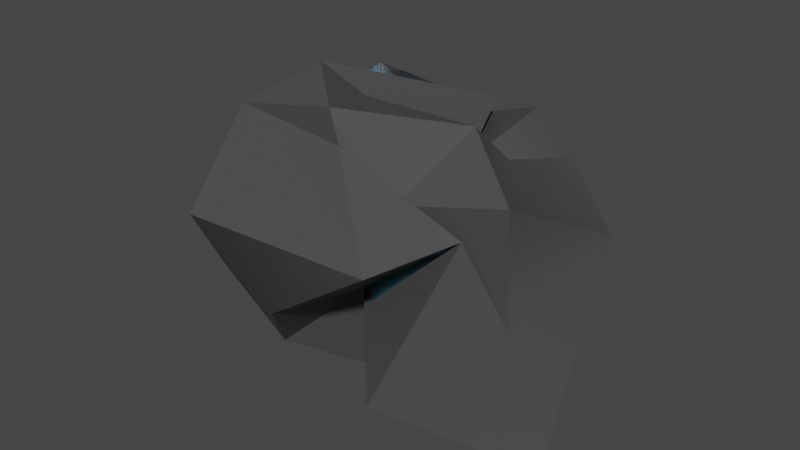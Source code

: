 # Source: phosphor.blend  (saved by Blender 3.4.6; exported with 4.5.12 LTS)
import bpy
from mathutils import Matrix  # noqa: F401  (used for matrix-valued properties, if any)

bpy.ops.wm.read_factory_settings(use_empty=True)
scene = bpy.context.scene
scene.name = 'Scene'

# ---- collections
col_collection = bpy.data.collections.new('Collection'); scene.collection.children.link(col_collection)

# ---- materials (node trees are filled in below, after node groups)
mat_material_002 = bpy.data.materials.new('Material.002')
mat_material_002.use_transparent_shadow = False
mat_material_001 = bpy.data.materials.new('Material.001')
mat_material_001.use_backface_culling = True
mat_material_001.use_transparent_shadow = False

# ---- node groups
ng_auto_smooth = bpy.data.node_groups.new('Auto Smooth', 'GeometryNodeTree')
_s = ng_auto_smooth.interface.new_socket(name='Geometry', in_out='OUTPUT', socket_type='NodeSocketGeometry')
_s = ng_auto_smooth.interface.new_socket(name='Geometry', in_out='INPUT', socket_type='NodeSocketGeometry')
_s = ng_auto_smooth.interface.new_socket(name='Angle', in_out='INPUT', socket_type='NodeSocketFloat')
_s.subtype = 'ANGLE'
_s.min_value = 0.0
_s.max_value = 3.142
ng_auto_smooth.is_modifier = True
_N = ng_auto_smooth.nodes; _L = ng_auto_smooth.links
n0 = _N.new('NodeGroupOutput'); n0.name = 'Group Output'; n0.location = (480, -100)
n1 = _N.new('NodeGroupInput'); n1.name = 'Group Input'; n1.location = (-420, -300)
n2 = _N.new('NodeGroupInput'); n2.name = 'Group Input.001'; n2.location = (-60, -100)
n3 = _N.new('GeometryNodeSetShadeSmooth'); n3.name = 'Set Shade Smooth'; n3.location = (120, -100)
n3.domain = 'EDGE'
n4 = _N.new('GeometryNodeSetShadeSmooth'); n4.name = 'Set Shade Smooth.001'; n4.location = (300, -100)
n5 = _N.new('GeometryNodeInputMeshEdgeAngle'); n5.name = 'Edge Angle'; n5.location = (-420, -220)
n6 = _N.new('GeometryNodeInputEdgeSmooth'); n6.name = 'Is Edge Smooth'; n6.location = (-60, -160)
n7 = _N.new('GeometryNodeInputShadeSmooth'); n7.name = 'Is Face Smooth'; n7.location = (-240, -340)
n8 = _N.new('FunctionNodeBooleanMath'); n8.name = 'Boolean Math'; n8.location = (-60, -220)
n9 = _N.new('FunctionNodeCompare'); n9.name = 'Compare'; n9.location = (-240, -180)
n9.operation = 'LESS_EQUAL'
_L.new(n5.outputs[0], n9.inputs[0])
_L.new(n4.outputs[0], n0.inputs[0])
_L.new(n1.outputs[1], n9.inputs[1])
_L.new(n9.outputs[0], n8.inputs[0])
_L.new(n7.outputs[0], n8.inputs[1])
_L.new(n2.outputs[0], n3.inputs[0])
_L.new(n6.outputs[0], n3.inputs[1])
_L.new(n3.outputs[0], n4.inputs[0])
_L.new(n8.outputs[0], n3.inputs[2])
n0.is_active_output = True

# ---- material node trees
mat_material_002.use_nodes = True; mat_material_002.node_tree.nodes.clear()
_N = mat_material_002.node_tree.nodes; _L = mat_material_002.node_tree.links
n0 = _N.new('ShaderNodeBsdfPrincipled'); n0.name = 'Principled BSDF'; n0.location = (10, 300)
n0.distribution = 'GGX'
n0.subsurface_method = 'RANDOM_WALK_SKIN'
n0.inputs[0].default_value = (0.4696, 0.4878, 0.4822, 1.0)
n0.inputs[3].default_value = 1.45
n0.inputs[8].default_value = 1.0
n0.inputs[10].default_value = 1.0
n0.inputs[11].default_value = 1.01
n0.inputs[13].default_value = 0.0
n0.inputs[27].default_value = (0.0, 0.0, 0.0, 1.0)
n0.inputs[28].default_value = 1.0
n1 = _N.new('ShaderNodeOutputMaterial'); n1.name = 'Material Output'; n1.location = (300, 300)
_L.new(n0.outputs[0], n1.inputs[0])
n1.is_active_output = True
mat_material_001.use_nodes = True; mat_material_001.node_tree.nodes.clear()
_N = mat_material_001.node_tree.nodes; _L = mat_material_001.node_tree.links
n0 = _N.new('ShaderNodeBsdfPrincipled'); n0.name = 'Principled BSDF'; n0.location = (10, 300)
n0.distribution = 'GGX'
n0.subsurface_method = 'RANDOM_WALK_SKIN'
n0.inputs[0].default_value = (0.07035, 0.07035, 0.07035, 1.0)
n0.inputs[3].default_value = 1.45
n0.inputs[27].default_value = (0.0, 0.0, 0.0, 1.0)
n0.inputs[28].default_value = 1.0
n1 = _N.new('ShaderNodeOutputMaterial'); n1.name = 'Material Output'; n1.location = (300, 300)
_L.new(n0.outputs[0], n1.inputs[0])
n1.is_active_output = True

# ---- world
world_world = bpy.data.worlds.new('World'); scene.world = world_world
world_world.use_nodes = True; world_world.node_tree.nodes.clear()
_N = world_world.node_tree.nodes; _L = world_world.node_tree.links
n0 = _N.new('ShaderNodeOutputWorld'); n0.name = 'World Output'; n0.location = (300, 300)
n1 = _N.new('ShaderNodeBackground'); n1.name = 'Background'; n1.location = (10, 300)
n1.inputs[0].default_value = (0.05088, 0.05088, 0.05088, 1.0)
_L.new(n1.outputs[0], n0.inputs[0])
n0.is_active_output = True
world_world.color = (0.05088, 0.05088, 0.05088)
world_world.use_sun_shadow = False
world_world.sun_shadow_jitter_overblur = 0.0

# ---- meshes
me_icosphere = bpy.data.meshes.new('Icosphere')
me_icosphere.from_pydata([(-0.02086, 0.02886, -0.5028), (0.8585, -1.305, -0.3385), (-0.3334, -0.8629, -0.3831), (-1.27, 0.456, -0.8466), (-0.4413, 0.8439, -0.4564), (0.2433, 0.7495, -0.3042), (0.04651, -0.6637, 0.6808), (-0.6391, -0.6513, 0.03203), (-0.4661, 0.3019, 0.8503), (0.3657, 0.8411, 0.4952), (0.9857, -0.3361, 0.4506), (-0.2682, -0.1849, 0.7606), (-0.5305, -0.5944, -0.7938), (0.4206, -0.2543, -0.9057), (0.106, -0.4844, -0.2032), (1.28, -0.3483, -1.132), (0.7579, -0.1062, -0.8872), (-0.4331, -0.2906, -0.6212), (-1.136, -0.4839, -0.5356), (-0.2822, 0.4559, -0.8027), (-0.8803, 0.6122, -0.8093), (-0.0008978, 1.181, -0.5211), (0.9149, -0.2432, -0.4035), (1.038, 0.6407, -0.07936), (0.5601, -1.058, 0.2271), (0.7013, -0.4707, 0.1597), (-1.15, -0.05334, -0.2668), (-0.8221, -0.9826, 0.09738), (-0.4949, 0.4216, -0.08356), (-1.26, 0.1967, -0.4424), (0.5173, 1.064, 0.1383), (-0.01199, 0.317, -0.285), (0.2644, -0.5021, 0.2613), (-0.7491, -0.6146, 0.6906), (-0.8913, 0.3489, 0.5855), (-0.3483, 0.9644, 0.281), (0.3949, 0.4333, 0.3039), (-0.02412, -0.6441, 0.8769), (0.4714, 0.005308, 0.6354), (-0.3191, -0.4166, 0.9817), (-0.005201, 0.8359, 0.5207), (0.3989, 0.1227, 0.3401)], [], [(0, 13, 12), (1, 13, 15), (0, 12, 17), (0, 17, 19), (0, 19, 16), (1, 15, 22), (2, 14, 24), (3, 18, 26), (4, 20, 28), (5, 21, 30), (1, 22, 25), (2, 24, 27), (3, 26, 29), (4, 28, 31), (5, 30, 23), (6, 32, 37), (7, 33, 39), (8, 34, 40), (9, 35, 41), (10, 36, 38), (38, 41, 11), (38, 36, 41), (36, 9, 41), (41, 40, 11), (41, 35, 40), (35, 8, 40), (40, 39, 11), (40, 34, 39), (34, 7, 39), (39, 37, 11), (39, 33, 37), (33, 6, 37), (37, 38, 11), (37, 32, 38), (32, 10, 38), (23, 36, 10), (23, 30, 36), (30, 9, 36), (31, 35, 9), (31, 28, 35), (28, 8, 35), (29, 34, 8), (29, 26, 34), (26, 7, 34), (27, 33, 7), (27, 24, 33), (24, 6, 33), (25, 32, 6), (25, 22, 32), (22, 10, 32), (30, 31, 9), (30, 21, 31), (21, 4, 31), (28, 29, 8), (28, 20, 29), (20, 3, 29), (26, 27, 7), (26, 18, 27), (18, 2, 27), (24, 25, 6), (24, 14, 25), (14, 1, 25), (22, 23, 10), (22, 15, 23), (15, 5, 23), (16, 21, 5), (16, 19, 21), (19, 4, 21), (19, 20, 4), (19, 17, 20), (17, 3, 20), (17, 18, 3), (17, 12, 18), (12, 2, 18), (15, 16, 5), (15, 13, 16), (13, 0, 16), (12, 14, 2), (12, 13, 14), (13, 1, 14)])
me_icosphere.polygons.foreach_set('use_smooth', [True] * 80)
_uv = me_icosphere.uv_layers.new(name='UVMap')
_uv.uv.foreach_set('vector', [0.1818, 0.0, 0.2273, 0.07873, 0.1364, 0.07873, 0.2727, 0.1575, 0.3182, 0.07873, 0.3636, 0.1575, 0.9091, 0.0, 0.9545, 0.07873, 0.8636, 0.07873, 0.7273, 0.0, 0.7727, 0.07873, 0.6818, 0.07873, 0.5455, 0.0, 0.5909, 0.07873, 0.5, 0.07873, 0.2727, 0.1575, 0.3636, 0.1575, 0.3182, 0.2362, 0.09091, 0.1575, 0.1818, 0.1575, 0.1364, 0.2362, 0.8182, 0.1575, 0.9091, 0.1575, 0.8636, 0.2362, 0.6364, 0.1575, 0.7273, 0.1575, 0.6818, 0.2362, 0.4545, 0.1575, 0.5455, 0.1575, 0.5, 0.2362, 0.2727, 0.1575, 0.3182, 0.2362, 0.2273, 0.2362, 0.09091, 0.1575, 0.1364, 0.2362, 0.04546, 0.2362, 0.8182, 0.1575, 0.8636, 0.2362, 0.7727, 0.2362, 0.6364, 0.1575, 0.6818, 0.2362, 0.5909, 0.2362, 0.4545, 0.1575, 0.5, 0.2362, 0.4091, 0.2362, 0.1818, 0.3149, 0.2727, 0.3149, 0.2273, 0.3937, 0.0, 0.3149, 0.09091, 0.3149, 0.04546, 0.3937, 0.7273, 0.3149, 0.8182, 0.3149, 0.7727, 0.3937, 0.5455, 0.3149, 0.6364, 0.3149, 0.5909, 0.3937, 0.3636, 0.3149, 0.4545, 0.3149, 0.4091, 0.3937, 0.4091, 0.3937, 0.5, 0.3937, 0.4545, 0.4724, 0.4091, 0.3937, 0.4545, 0.3149, 0.5, 0.3937, 0.4545, 0.3149, 0.5455, 0.3149, 0.5, 0.3937, 0.5909, 0.3937, 0.6818, 0.3937, 0.6364, 0.4724, 0.5909, 0.3937, 0.6364, 0.3149, 0.6818, 0.3937, 0.6364, 0.3149, 0.7273, 0.3149, 0.6818, 0.3937, 0.7727, 0.3937, 0.8636, 0.3937, 0.8182, 0.4724, 0.7727, 0.3937, 0.8182, 0.3149, 0.8636, 0.3937, 0.8182, 0.3149, 0.9091, 0.3149, 0.8636, 0.3937, 0.04546, 0.3937, 0.1364, 0.3937, 0.09091, 0.4724, 0.04546, 0.3937, 0.09091, 0.3149, 0.1364, 0.3937, 0.09091, 0.3149, 0.1818, 0.3149, 0.1364, 0.3937, 0.2273, 0.3937, 0.3182, 0.3937, 0.2727, 0.4724, 0.2273, 0.3937, 0.2727, 0.3149, 0.3182, 0.3937, 0.2727, 0.3149, 0.3636, 0.3149, 0.3182, 0.3937, 0.4091, 0.2362, 0.4545, 0.3149, 0.3636, 0.3149, 0.4091, 0.2362, 0.5, 0.2362, 0.4545, 0.3149, 0.5, 0.2362, 0.5455, 0.3149, 0.4545, 0.3149, 0.5909, 0.2362, 0.6364, 0.3149, 0.5455, 0.3149, 0.5909, 0.2362, 0.6818, 0.2362, 0.6364, 0.3149, 0.6818, 0.2362, 0.7273, 0.3149, 0.6364, 0.3149, 0.7727, 0.2362, 0.8182, 0.3149, 0.7273, 0.3149, 0.7727, 0.2362, 0.8636, 0.2362, 0.8182, 0.3149, 0.8636, 0.2362, 0.9091, 0.3149, 0.8182, 0.3149, 0.04546, 0.2362, 0.09091, 0.3149, 0.0, 0.3149, 0.04546, 0.2362, 0.1364, 0.2362, 0.09091, 0.3149, 0.1364, 0.2362, 0.1818, 0.3149, 0.09091, 0.3149, 0.2273, 0.2362, 0.2727, 0.3149, 0.1818, 0.3149, 0.2273, 0.2362, 0.3182, 0.2362, 0.2727, 0.3149, 0.3182, 0.2362, 0.3636, 0.3149, 0.2727, 0.3149, 0.5, 0.2362, 0.5909, 0.2362, 0.5455, 0.3149, 0.5, 0.2362, 0.5455, 0.1575, 0.5909, 0.2362, 0.5455, 0.1575, 0.6364, 0.1575, 0.5909, 0.2362, 0.6818, 0.2362, 0.7727, 0.2362, 0.7273, 0.3149, 0.6818, 0.2362, 0.7273, 0.1575, 0.7727, 0.2362, 0.7273, 0.1575, 0.8182, 0.1575, 0.7727, 0.2362, 0.8636, 0.2362, 0.9545, 0.2362, 0.9091, 0.3149, 0.8636, 0.2362, 0.9091, 0.1575, 0.9545, 0.2362, 0.9091, 0.1575, 1.0, 0.1575, 0.9545, 0.2362, 0.1364, 0.2362, 0.2273, 0.2362, 0.1818, 0.3149, 0.1364, 0.2362, 0.1818, 0.1575, 0.2273, 0.2362, 0.1818, 0.1575, 0.2727, 0.1575, 0.2273, 0.2362, 0.3182, 0.2362, 0.4091, 0.2362, 0.3636, 0.3149, 0.3182, 0.2362, 0.3636, 0.1575, 0.4091, 0.2362, 0.3636, 0.1575, 0.4545, 0.1575, 0.4091, 0.2362, 0.5, 0.07873, 0.5455, 0.1575, 0.4545, 0.1575, 0.5, 0.07873, 0.5909, 0.07873, 0.5455, 0.1575, 0.5909, 0.07873, 0.6364, 0.1575, 0.5455, 0.1575, 0.6818, 0.07873, 0.7273, 0.1575, 0.6364, 0.1575, 0.6818, 0.07873, 0.7727, 0.07873, 0.7273, 0.1575, 0.7727, 0.07873, 0.8182, 0.1575, 0.7273, 0.1575, 0.8636, 0.07873, 0.9091, 0.1575, 0.8182, 0.1575, 0.8636, 0.07873, 0.9545, 0.07873, 0.9091, 0.1575, 0.9545, 0.07873, 1.0, 0.1575, 0.9091, 0.1575, 0.3636, 0.1575, 0.4091, 0.07873, 0.4545, 0.1575, 0.3636, 0.1575, 0.3182, 0.07873, 0.4091, 0.07873, 0.3182, 0.07873, 0.3636, 0.0, 0.4091, 0.07873, 0.1364, 0.07873, 0.1818, 0.1575, 0.09091, 0.1575, 0.1364, 0.07873, 0.2273, 0.07873, 0.1818, 0.1575, 0.2273, 0.07873, 0.2727, 0.1575, 0.1818, 0.1575])
me_icosphere.materials.append(mat_material_002)
me_icosphere.update()
me_icosphere_001 = bpy.data.meshes.new('Icosphere.001')
me_icosphere_001.from_pydata([(-0.02086, 0.02886, -0.5028), (0.8585, -1.305, -0.3385), (-0.3334, -0.8629, -0.3831), (-1.27, 0.456, -0.8466), (-0.4413, 0.8439, -0.4564), (0.2433, 0.7495, -0.3042), (0.04651, -0.6637, 0.6808), (-0.6391, -0.6513, 0.03203), (-0.4661, 0.3019, 0.8503), (0.3657, 0.8411, 0.4952), (0.9857, -0.3361, 0.4506), (-0.2682, -0.1849, 0.7606), (-0.5305, -0.5944, -0.7938), (0.4206, -0.2543, -0.9057), (0.106, -0.4844, -0.2032), (1.28, -0.3483, -1.132), (0.7579, -0.1062, -0.8872), (-0.4331, -0.2906, -0.6212), (-1.136, -0.4839, -0.5356), (-0.2822, 0.4559, -0.8027), (-0.8803, 0.6122, -0.8093), (-0.0008978, 1.181, -0.5211), (0.9149, -0.2432, -0.4035), (1.038, 0.6407, -0.07936), (0.5601, -1.058, 0.2271), (0.7013, -0.4707, 0.1597), (-1.15, -0.05334, -0.2668), (-0.8221, -0.9826, 0.09738), (-0.4949, 0.4216, -0.08356), (-1.26, 0.1967, -0.4424), (0.5173, 1.064, 0.1383), (-0.01199, 0.317, -0.285), (0.2644, -0.5021, 0.2613), (-0.7491, -0.6146, 0.6906), (-0.8913, 0.3489, 0.5855), (-0.3483, 0.9644, 0.281), (0.3949, 0.4333, 0.3039), (-0.02412, -0.6441, 0.8769), (0.4714, 0.005308, 0.6354), (-0.3191, -0.4166, 0.9817), (-0.005201, 0.8359, 0.5207), (0.3989, 0.1227, 0.3401)], [], [(0, 13, 12), (1, 13, 15), (0, 12, 17), (0, 17, 19), (0, 19, 16), (1, 15, 22), (2, 14, 24), (3, 18, 26), (4, 20, 28), (5, 21, 30), (1, 22, 25), (2, 24, 27), (3, 26, 29), (4, 28, 31), (5, 30, 23), (6, 32, 37), (7, 33, 39), (8, 34, 40), (9, 35, 41), (10, 36, 38), (38, 41, 11), (38, 36, 41), (36, 9, 41), (41, 40, 11), (41, 35, 40), (35, 8, 40), (40, 39, 11), (40, 34, 39), (34, 7, 39), (39, 37, 11), (39, 33, 37), (33, 6, 37), (37, 38, 11), (37, 32, 38), (32, 10, 38), (23, 36, 10), (23, 30, 36), (30, 9, 36), (31, 35, 9), (31, 28, 35), (28, 8, 35), (29, 34, 8), (29, 26, 34), (26, 7, 34), (27, 33, 7), (27, 24, 33), (24, 6, 33), (25, 32, 6), (25, 22, 32), (22, 10, 32), (30, 31, 9), (30, 21, 31), (21, 4, 31), (28, 29, 8), (28, 20, 29), (20, 3, 29), (26, 27, 7), (26, 18, 27), (18, 2, 27), (24, 25, 6), (24, 14, 25), (14, 1, 25), (22, 23, 10), (22, 15, 23), (15, 5, 23), (16, 21, 5), (16, 19, 21), (19, 4, 21), (19, 20, 4), (19, 17, 20), (17, 3, 20), (17, 18, 3), (17, 12, 18), (12, 2, 18), (15, 16, 5), (15, 13, 16), (13, 0, 16), (12, 14, 2), (12, 13, 14), (13, 1, 14)])
me_icosphere_001.polygons.foreach_set('use_smooth', [True] * 80)
_uv = me_icosphere_001.uv_layers.new(name='UVMap')
_uv.uv.foreach_set('vector', [0.1818, 0.0, 0.2273, 0.07873, 0.1364, 0.07873, 0.2727, 0.1575, 0.3182, 0.07873, 0.3636, 0.1575, 0.9091, 0.0, 0.9545, 0.07873, 0.8636, 0.07873, 0.7273, 0.0, 0.7727, 0.07873, 0.6818, 0.07873, 0.5455, 0.0, 0.5909, 0.07873, 0.5, 0.07873, 0.2727, 0.1575, 0.3636, 0.1575, 0.3182, 0.2362, 0.09091, 0.1575, 0.1818, 0.1575, 0.1364, 0.2362, 0.8182, 0.1575, 0.9091, 0.1575, 0.8636, 0.2362, 0.6364, 0.1575, 0.7273, 0.1575, 0.6818, 0.2362, 0.4545, 0.1575, 0.5455, 0.1575, 0.5, 0.2362, 0.2727, 0.1575, 0.3182, 0.2362, 0.2273, 0.2362, 0.09091, 0.1575, 0.1364, 0.2362, 0.04546, 0.2362, 0.8182, 0.1575, 0.8636, 0.2362, 0.7727, 0.2362, 0.6364, 0.1575, 0.6818, 0.2362, 0.5909, 0.2362, 0.4545, 0.1575, 0.5, 0.2362, 0.4091, 0.2362, 0.1818, 0.3149, 0.2727, 0.3149, 0.2273, 0.3937, 0.0, 0.3149, 0.09091, 0.3149, 0.04546, 0.3937, 0.7273, 0.3149, 0.8182, 0.3149, 0.7727, 0.3937, 0.5455, 0.3149, 0.6364, 0.3149, 0.5909, 0.3937, 0.3636, 0.3149, 0.4545, 0.3149, 0.4091, 0.3937, 0.4091, 0.3937, 0.5, 0.3937, 0.4545, 0.4724, 0.4091, 0.3937, 0.4545, 0.3149, 0.5, 0.3937, 0.4545, 0.3149, 0.5455, 0.3149, 0.5, 0.3937, 0.5909, 0.3937, 0.6818, 0.3937, 0.6364, 0.4724, 0.5909, 0.3937, 0.6364, 0.3149, 0.6818, 0.3937, 0.6364, 0.3149, 0.7273, 0.3149, 0.6818, 0.3937, 0.7727, 0.3937, 0.8636, 0.3937, 0.8182, 0.4724, 0.7727, 0.3937, 0.8182, 0.3149, 0.8636, 0.3937, 0.8182, 0.3149, 0.9091, 0.3149, 0.8636, 0.3937, 0.04546, 0.3937, 0.1364, 0.3937, 0.09091, 0.4724, 0.04546, 0.3937, 0.09091, 0.3149, 0.1364, 0.3937, 0.09091, 0.3149, 0.1818, 0.3149, 0.1364, 0.3937, 0.2273, 0.3937, 0.3182, 0.3937, 0.2727, 0.4724, 0.2273, 0.3937, 0.2727, 0.3149, 0.3182, 0.3937, 0.2727, 0.3149, 0.3636, 0.3149, 0.3182, 0.3937, 0.4091, 0.2362, 0.4545, 0.3149, 0.3636, 0.3149, 0.4091, 0.2362, 0.5, 0.2362, 0.4545, 0.3149, 0.5, 0.2362, 0.5455, 0.3149, 0.4545, 0.3149, 0.5909, 0.2362, 0.6364, 0.3149, 0.5455, 0.3149, 0.5909, 0.2362, 0.6818, 0.2362, 0.6364, 0.3149, 0.6818, 0.2362, 0.7273, 0.3149, 0.6364, 0.3149, 0.7727, 0.2362, 0.8182, 0.3149, 0.7273, 0.3149, 0.7727, 0.2362, 0.8636, 0.2362, 0.8182, 0.3149, 0.8636, 0.2362, 0.9091, 0.3149, 0.8182, 0.3149, 0.04546, 0.2362, 0.09091, 0.3149, 0.0, 0.3149, 0.04546, 0.2362, 0.1364, 0.2362, 0.09091, 0.3149, 0.1364, 0.2362, 0.1818, 0.3149, 0.09091, 0.3149, 0.2273, 0.2362, 0.2727, 0.3149, 0.1818, 0.3149, 0.2273, 0.2362, 0.3182, 0.2362, 0.2727, 0.3149, 0.3182, 0.2362, 0.3636, 0.3149, 0.2727, 0.3149, 0.5, 0.2362, 0.5909, 0.2362, 0.5455, 0.3149, 0.5, 0.2362, 0.5455, 0.1575, 0.5909, 0.2362, 0.5455, 0.1575, 0.6364, 0.1575, 0.5909, 0.2362, 0.6818, 0.2362, 0.7727, 0.2362, 0.7273, 0.3149, 0.6818, 0.2362, 0.7273, 0.1575, 0.7727, 0.2362, 0.7273, 0.1575, 0.8182, 0.1575, 0.7727, 0.2362, 0.8636, 0.2362, 0.9545, 0.2362, 0.9091, 0.3149, 0.8636, 0.2362, 0.9091, 0.1575, 0.9545, 0.2362, 0.9091, 0.1575, 1.0, 0.1575, 0.9545, 0.2362, 0.1364, 0.2362, 0.2273, 0.2362, 0.1818, 0.3149, 0.1364, 0.2362, 0.1818, 0.1575, 0.2273, 0.2362, 0.1818, 0.1575, 0.2727, 0.1575, 0.2273, 0.2362, 0.3182, 0.2362, 0.4091, 0.2362, 0.3636, 0.3149, 0.3182, 0.2362, 0.3636, 0.1575, 0.4091, 0.2362, 0.3636, 0.1575, 0.4545, 0.1575, 0.4091, 0.2362, 0.5, 0.07873, 0.5455, 0.1575, 0.4545, 0.1575, 0.5, 0.07873, 0.5909, 0.07873, 0.5455, 0.1575, 0.5909, 0.07873, 0.6364, 0.1575, 0.5455, 0.1575, 0.6818, 0.07873, 0.7273, 0.1575, 0.6364, 0.1575, 0.6818, 0.07873, 0.7727, 0.07873, 0.7273, 0.1575, 0.7727, 0.07873, 0.8182, 0.1575, 0.7273, 0.1575, 0.8636, 0.07873, 0.9091, 0.1575, 0.8182, 0.1575, 0.8636, 0.07873, 0.9545, 0.07873, 0.9091, 0.1575, 0.9545, 0.07873, 1.0, 0.1575, 0.9091, 0.1575, 0.3636, 0.1575, 0.4091, 0.07873, 0.4545, 0.1575, 0.3636, 0.1575, 0.3182, 0.07873, 0.4091, 0.07873, 0.3182, 0.07873, 0.3636, 0.0, 0.4091, 0.07873, 0.1364, 0.07873, 0.1818, 0.1575, 0.09091, 0.1575, 0.1364, 0.07873, 0.2273, 0.07873, 0.1818, 0.1575, 0.2273, 0.07873, 0.2727, 0.1575, 0.1818, 0.1575])
me_icosphere_001.materials.append(mat_material_002)
me_icosphere_001.materials.append(mat_material_001)
me_icosphere_001.update()

# ---- objects
ob_icosphere = bpy.data.objects.new('Icosphere', me_icosphere)
ob_icosphere_001 = bpy.data.objects.new('Icosphere.001', me_icosphere_001)

# ---- transforms, parenting, visibility, modifiers, constraints
ob_icosphere.location = (0.0, 0.0, 0.0)
_m = ob_icosphere.modifiers.new('Auto Smooth', 'NODES')
_m.node_group = ng_auto_smooth
_gi = [s.identifier for s in ng_auto_smooth.interface.items_tree if s.item_type == 'SOCKET' and s.in_out == 'INPUT']
_m[_gi[1]] = 0.5236  # Angle
ob_icosphere_001.location = (0.0, 0.0, 0.0)
_m = ob_icosphere_001.modifiers.new('Solidify', 'SOLIDIFY')
_m.thickness = -0.1
_m.material_offset = 1
_m.use_rim = False
_m.use_flip_normals = True
_m = ob_icosphere_001.modifiers.new('Auto Smooth', 'NODES')
_m.node_group = ng_auto_smooth
_gi = [s.identifier for s in ng_auto_smooth.interface.items_tree if s.item_type == 'SOCKET' and s.in_out == 'INPUT']
_m[_gi[1]] = 0.5236  # Angle

# ---- collection membership
col_collection.objects.link(ob_icosphere)
col_collection.objects.link(ob_icosphere_001)

# ---- scene / render settings (as saved in the file)
scene.frame_start = 1; scene.frame_end = 250; scene.frame_set(2)
scene.render.engine = 'BLENDER_EEVEE_NEXT'
scene.cycles.sampling_pattern = 'TABULATED_SOBOL'
scene.cycles.use_light_tree = False
scene.view_settings.view_transform = 'Filmic'
bpy.context.view_layer.update()

# ---- added for rendering (the .blend has no active camera and no usable light): camera, sun
cam_auto = bpy.data.cameras.new('AutoCamera')
cam_auto.lens = 50.0
cam_auto.sensor_width = 36.0
cam_auto.clip_end = 1000.0
ob_auto_camera = bpy.data.objects.new('AutoCamera', cam_auto)
scene.collection.objects.link(ob_auto_camera)
ob_auto_camera.location = (4.10652, -4.99412, 3.22819)
ob_auto_camera.rotation_euler = (1.09748, -7.21219e-08, 0.694738)
scene.camera = ob_auto_camera
light_auto_sun = bpy.data.lights.new('AutoSun', 'SUN')
light_auto_sun.energy = 3.0
light_auto_sun.angle = 0.0523599
ob_auto_sun = bpy.data.objects.new('AutoSun', light_auto_sun)
scene.collection.objects.link(ob_auto_sun)
ob_auto_sun.rotation_euler = (0.872665, 0.174533, 0.523599)
bpy.context.view_layer.update()
